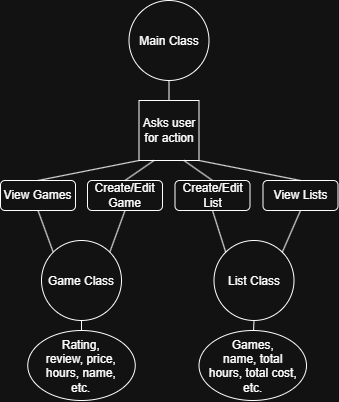

The diagram above was exported from draw.io. Its source (the exported page's mxGraphModel, read from the mxfile embedded in the PNG):
<mxGraphModel dx="980" dy="634" grid="1" gridSize="10" guides="1" tooltips="1" connect="1" arrows="1" fold="1" page="1" pageScale="1" pageWidth="850" pageHeight="1100" math="0" shadow="0">
  <root>
    <mxCell id="0" />
    <mxCell id="1" parent="0" />
    <mxCell id="mQ7tR1IBE0gKxCijSCg6-1" parent="1" style="ellipse;whiteSpace=wrap;html=1;shapeInside=1;aspect=fixed;" value="Main Class" vertex="1">
      <mxGeometry height="80" width="80" x="358.5" y="80" as="geometry" />
    </mxCell>
    <mxCell id="mQ7tR1IBE0gKxCijSCg6-2" parent="1" style="whiteSpace=wrap;html=1;aspect=fixed;" value="Asks user for action" vertex="1">
      <mxGeometry height="60" width="60" x="368.5" y="180" as="geometry" />
    </mxCell>
    <mxCell id="mQ7tR1IBE0gKxCijSCg6-4" parent="1" style="rounded=1;whiteSpace=wrap;html=1;roundedPerimeter=1;" value="Create/Edit Game" vertex="1">
      <mxGeometry height="30" width="75" x="317" y="260" as="geometry" />
    </mxCell>
    <mxCell id="mQ7tR1IBE0gKxCijSCg6-6" parent="1" style="rounded=1;whiteSpace=wrap;html=1;roundedPerimeter=1;" value="Create/Edit List" vertex="1">
      <mxGeometry height="30" width="75" x="404.5" y="260" as="geometry" />
    </mxCell>
    <mxCell id="mQ7tR1IBE0gKxCijSCg6-7" parent="1" style="ellipse;whiteSpace=wrap;html=1;shapeInside=1;aspect=fixed;" value="Game Class" vertex="1">
      <mxGeometry height="80" width="80" x="271" y="320" as="geometry" />
    </mxCell>
    <mxCell id="mQ7tR1IBE0gKxCijSCg6-8" parent="1" style="ellipse;whiteSpace=wrap;html=1;shapeInside=1;aspect=fixed;" value="List Class" vertex="1">
      <mxGeometry height="80" width="80" x="443.5" y="320" as="geometry" />
    </mxCell>
    <mxCell id="mQ7tR1IBE0gKxCijSCg6-9" parent="1" style="rounded=1;whiteSpace=wrap;html=1;roundedPerimeter=1;" value="View Games" vertex="1">
      <mxGeometry height="30" width="75" x="230" y="260" as="geometry" />
    </mxCell>
    <mxCell id="mQ7tR1IBE0gKxCijSCg6-10" parent="1" style="rounded=1;whiteSpace=wrap;html=1;roundedPerimeter=1;" value="View Lists" vertex="1">
      <mxGeometry height="30" width="75" x="492.5" y="260" as="geometry" />
    </mxCell>
    <mxCell id="mQ7tR1IBE0gKxCijSCg6-11" parent="1" style="ellipse;whiteSpace=wrap;html=1;shapeInside=1;" value="Rating, review, price, hours, name, etc." vertex="1">
      <mxGeometry height="70" width="107.5" x="257.25" y="410" as="geometry" />
    </mxCell>
    <mxCell id="mQ7tR1IBE0gKxCijSCg6-12" parent="1" style="ellipse;whiteSpace=wrap;html=1;shapeInside=1;" value="Games, name, total hours, total cost, etc." vertex="1">
      <mxGeometry height="70" width="107.5" x="428.5" y="410" as="geometry" />
    </mxCell>
    <mxCell id="mQ7tR1IBE0gKxCijSCg6-14" edge="1" parent="1" source="mQ7tR1IBE0gKxCijSCg6-7" style="endArrow=none;html=1;rounded=0;defaultLabelBackgroundColor=page;entryX=0.5;entryY=1;entryDx=0;entryDy=0;exitX=0;exitY=0;exitDx=0;exitDy=0;" target="mQ7tR1IBE0gKxCijSCg6-9" value="">
      <mxGeometry height="50" relative="1" width="50" as="geometry">
        <mxPoint x="163.5" y="332" as="sourcePoint" />
        <mxPoint x="222.5" y="290" as="targetPoint" />
      </mxGeometry>
    </mxCell>
    <mxCell id="mQ7tR1IBE0gKxCijSCg6-15" edge="1" parent="1" source="mQ7tR1IBE0gKxCijSCg6-7" style="endArrow=none;html=1;rounded=0;defaultLabelBackgroundColor=page;entryX=0.5;entryY=1;entryDx=0;entryDy=0;exitX=1;exitY=0;exitDx=0;exitDy=0;" target="mQ7tR1IBE0gKxCijSCg6-4" value="">
      <mxGeometry height="50" relative="1" width="50" as="geometry">
        <mxPoint x="261.5" y="330" as="sourcePoint" />
        <mxPoint x="301.5" y="270" as="targetPoint" />
      </mxGeometry>
    </mxCell>
    <mxCell id="mQ7tR1IBE0gKxCijSCg6-16" edge="1" parent="1" source="mQ7tR1IBE0gKxCijSCg6-2" style="endArrow=none;html=1;rounded=0;defaultLabelBackgroundColor=page;entryX=0.5;entryY=1;entryDx=0;entryDy=0;exitX=0.5;exitY=0;exitDx=0;exitDy=0;" target="mQ7tR1IBE0gKxCijSCg6-1" value="">
      <mxGeometry height="50" relative="1" width="50" as="geometry">
        <mxPoint x="373.5" y="350" as="sourcePoint" />
        <mxPoint x="423.5" y="300" as="targetPoint" />
      </mxGeometry>
    </mxCell>
    <mxCell id="mQ7tR1IBE0gKxCijSCg6-17" edge="1" parent="1" source="mQ7tR1IBE0gKxCijSCg6-8" style="endArrow=none;html=1;rounded=0;defaultLabelBackgroundColor=page;entryX=0.5;entryY=1;entryDx=0;entryDy=0;exitX=0;exitY=0;exitDx=0;exitDy=0;" target="mQ7tR1IBE0gKxCijSCg6-6" value="">
      <mxGeometry height="50" relative="1" width="50" as="geometry">
        <mxPoint x="373.5" y="350" as="sourcePoint" />
        <mxPoint x="423.5" y="300" as="targetPoint" />
      </mxGeometry>
    </mxCell>
    <mxCell id="mQ7tR1IBE0gKxCijSCg6-18" edge="1" parent="1" source="mQ7tR1IBE0gKxCijSCg6-8" style="endArrow=none;html=1;rounded=0;defaultLabelBackgroundColor=page;entryX=0.5;entryY=1;entryDx=0;entryDy=0;exitX=1;exitY=0;exitDx=0;exitDy=0;" target="mQ7tR1IBE0gKxCijSCg6-10" value="">
      <mxGeometry height="50" relative="1" width="50" as="geometry">
        <mxPoint x="373.5" y="350" as="sourcePoint" />
        <mxPoint x="423.5" y="300" as="targetPoint" />
      </mxGeometry>
    </mxCell>
    <mxCell id="mQ7tR1IBE0gKxCijSCg6-20" edge="1" parent="1" source="mQ7tR1IBE0gKxCijSCg6-11" style="endArrow=none;html=1;rounded=0;defaultLabelBackgroundColor=page;entryX=0.5;entryY=1;entryDx=0;entryDy=0;exitX=0.5;exitY=0;exitDx=0;exitDy=0;" target="mQ7tR1IBE0gKxCijSCg6-7" value="">
      <mxGeometry height="50" relative="1" width="50" as="geometry">
        <mxPoint x="373.5" y="350" as="sourcePoint" />
        <mxPoint x="423.5" y="300" as="targetPoint" />
      </mxGeometry>
    </mxCell>
    <mxCell id="mQ7tR1IBE0gKxCijSCg6-21" edge="1" parent="1" source="mQ7tR1IBE0gKxCijSCg6-12" style="endArrow=none;html=1;rounded=0;defaultLabelBackgroundColor=page;entryX=0.5;entryY=1;entryDx=0;entryDy=0;" target="mQ7tR1IBE0gKxCijSCg6-8" value="">
      <mxGeometry height="50" relative="1" width="50" as="geometry">
        <mxPoint x="373.5" y="350" as="sourcePoint" />
        <mxPoint x="423.5" y="300" as="targetPoint" />
      </mxGeometry>
    </mxCell>
    <mxCell id="mQ7tR1IBE0gKxCijSCg6-22" edge="1" parent="1" source="mQ7tR1IBE0gKxCijSCg6-4" style="endArrow=none;html=1;rounded=0;defaultLabelBackgroundColor=page;entryX=0.25;entryY=1;entryDx=0;entryDy=0;exitX=0.5;exitY=0;exitDx=0;exitDy=0;" target="mQ7tR1IBE0gKxCijSCg6-2" value="">
      <mxGeometry height="50" relative="1" width="50" as="geometry">
        <mxPoint x="373.5" y="350" as="sourcePoint" />
        <mxPoint x="423.5" y="300" as="targetPoint" />
      </mxGeometry>
    </mxCell>
    <mxCell id="mQ7tR1IBE0gKxCijSCg6-23" edge="1" parent="1" source="mQ7tR1IBE0gKxCijSCg6-9" style="endArrow=none;html=1;rounded=0;defaultLabelBackgroundColor=page;entryX=0;entryY=1;entryDx=0;entryDy=0;exitX=0.5;exitY=0;exitDx=0;exitDy=0;" target="mQ7tR1IBE0gKxCijSCg6-2" value="">
      <mxGeometry height="50" relative="1" width="50" as="geometry">
        <mxPoint x="373.5" y="350" as="sourcePoint" />
        <mxPoint x="423.5" y="300" as="targetPoint" />
      </mxGeometry>
    </mxCell>
    <mxCell id="mQ7tR1IBE0gKxCijSCg6-24" edge="1" parent="1" source="mQ7tR1IBE0gKxCijSCg6-6" style="endArrow=none;html=1;rounded=0;defaultLabelBackgroundColor=page;entryX=0.75;entryY=1;entryDx=0;entryDy=0;exitX=0.5;exitY=0;exitDx=0;exitDy=0;" target="mQ7tR1IBE0gKxCijSCg6-2" value="">
      <mxGeometry height="50" relative="1" width="50" as="geometry">
        <mxPoint x="373.5" y="350" as="sourcePoint" />
        <mxPoint x="423.5" y="300" as="targetPoint" />
      </mxGeometry>
    </mxCell>
    <mxCell id="mQ7tR1IBE0gKxCijSCg6-25" edge="1" parent="1" source="mQ7tR1IBE0gKxCijSCg6-10" style="endArrow=none;html=1;rounded=0;defaultLabelBackgroundColor=page;entryX=1;entryY=1;entryDx=0;entryDy=0;exitX=0.5;exitY=0;exitDx=0;exitDy=0;" target="mQ7tR1IBE0gKxCijSCg6-2" value="">
      <mxGeometry height="50" relative="1" width="50" as="geometry">
        <mxPoint x="373.5" y="350" as="sourcePoint" />
        <mxPoint x="423.5" y="300" as="targetPoint" />
      </mxGeometry>
    </mxCell>
  </root>
</mxGraphModel>